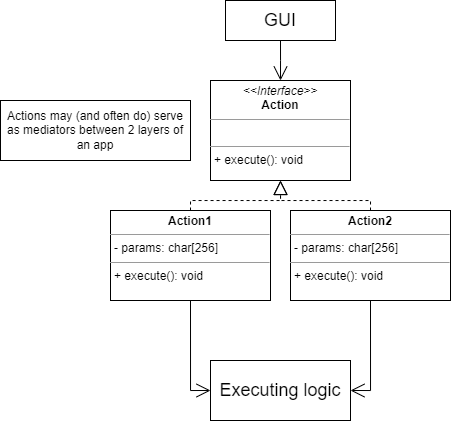

The diagram above was exported from draw.io. Its source (the exported page's mxGraphModel, read from the mxfile embedded in the PNG):
<mxGraphModel dx="989" dy="523" grid="1" gridSize="10" guides="1" tooltips="1" connect="1" arrows="1" fold="1" page="1" pageScale="1" pageWidth="500" pageHeight="500" math="0" shadow="0">
  <root>
    <mxCell id="0" />
    <mxCell id="1" parent="0" />
    <mxCell id="_x8psdHGbaryx6kDItoC-1" value="&lt;p style=&quot;margin:0px;margin-top:4px;text-align:center;&quot;&gt;&lt;i&gt;&amp;lt;&amp;lt;Interface&amp;gt;&amp;gt;&lt;/i&gt;&lt;br&gt;&lt;b&gt;Action&lt;/b&gt;&lt;/p&gt;&lt;hr size=&quot;1&quot;&gt;&lt;p style=&quot;margin:0px;margin-left:4px;&quot;&gt;&lt;br&gt;&lt;/p&gt;&lt;hr size=&quot;1&quot;&gt;&lt;p style=&quot;margin:0px;margin-left:4px;&quot;&gt;+ execute(): void&lt;/p&gt;" style="verticalAlign=top;align=left;overflow=fill;fontSize=12;fontFamily=Helvetica;html=1;whiteSpace=wrap;" vertex="1" parent="1">
      <mxGeometry x="230" y="100" width="140" height="100" as="geometry" />
    </mxCell>
    <mxCell id="_x8psdHGbaryx6kDItoC-2" value="GUI" style="rounded=0;whiteSpace=wrap;html=1;fontSize=18;" vertex="1" parent="1">
      <mxGeometry x="245" y="20" width="110" height="40" as="geometry" />
    </mxCell>
    <mxCell id="_x8psdHGbaryx6kDItoC-3" value="Actions may (and often do) serve as mediators between 2 layers of an app" style="rounded=0;whiteSpace=wrap;html=1;" vertex="1" parent="1">
      <mxGeometry x="20" y="120" width="190" height="60" as="geometry" />
    </mxCell>
    <mxCell id="_x8psdHGbaryx6kDItoC-4" value="&lt;p style=&quot;margin:0px;margin-top:4px;text-align:center;&quot;&gt;&lt;b&gt;Action1&lt;/b&gt;&lt;/p&gt;&lt;hr size=&quot;1&quot;&gt;&lt;p style=&quot;margin:0px;margin-left:4px;&quot;&gt;- params: char[256]&lt;/p&gt;&lt;hr size=&quot;1&quot;&gt;&lt;p style=&quot;margin:0px;margin-left:4px;&quot;&gt;+ execute(): void&lt;/p&gt;" style="verticalAlign=top;align=left;overflow=fill;fontSize=12;fontFamily=Helvetica;html=1;whiteSpace=wrap;" vertex="1" parent="1">
      <mxGeometry x="130" y="230" width="160" height="90" as="geometry" />
    </mxCell>
    <mxCell id="_x8psdHGbaryx6kDItoC-5" value="" style="endArrow=block;dashed=1;endFill=0;endSize=12;html=1;rounded=0;edgeStyle=orthogonalEdgeStyle;exitX=0.5;exitY=0;exitDx=0;exitDy=0;fontSize=12;entryX=0.5;entryY=1;entryDx=0;entryDy=0;" edge="1" parent="1" source="_x8psdHGbaryx6kDItoC-4" target="_x8psdHGbaryx6kDItoC-1">
      <mxGeometry width="160" relative="1" as="geometry">
        <mxPoint x="325.03" y="250.0000000000001" as="sourcePoint" />
        <mxPoint x="170" y="250.0000000000001" as="targetPoint" />
        <Array as="points">
          <mxPoint x="210" y="220" />
          <mxPoint x="300" y="220" />
        </Array>
      </mxGeometry>
    </mxCell>
    <mxCell id="_x8psdHGbaryx6kDItoC-6" value="&lt;p style=&quot;margin:0px;margin-top:4px;text-align:center;&quot;&gt;&lt;b&gt;Action2&lt;/b&gt;&lt;/p&gt;&lt;hr size=&quot;1&quot;&gt;&lt;p style=&quot;margin:0px;margin-left:4px;&quot;&gt;- params: char[256]&lt;/p&gt;&lt;hr size=&quot;1&quot;&gt;&lt;p style=&quot;margin:0px;margin-left:4px;&quot;&gt;+ execute(): void&lt;/p&gt;" style="verticalAlign=top;align=left;overflow=fill;fontSize=12;fontFamily=Helvetica;html=1;whiteSpace=wrap;" vertex="1" parent="1">
      <mxGeometry x="310" y="230" width="160" height="90" as="geometry" />
    </mxCell>
    <mxCell id="_x8psdHGbaryx6kDItoC-8" value="" style="endArrow=block;dashed=1;endFill=0;endSize=12;html=1;rounded=0;edgeStyle=orthogonalEdgeStyle;exitX=0.5;exitY=0;exitDx=0;exitDy=0;fontSize=12;entryX=0.5;entryY=1;entryDx=0;entryDy=0;" edge="1" parent="1" source="_x8psdHGbaryx6kDItoC-6" target="_x8psdHGbaryx6kDItoC-1">
      <mxGeometry width="160" relative="1" as="geometry">
        <mxPoint x="400" y="170" as="sourcePoint" />
        <mxPoint x="490" y="140" as="targetPoint" />
        <Array as="points">
          <mxPoint x="390" y="220" />
          <mxPoint x="300" y="220" />
        </Array>
      </mxGeometry>
    </mxCell>
    <mxCell id="_x8psdHGbaryx6kDItoC-9" value="&lt;font style=&quot;font-size: 18px;&quot;&gt;Executing logic&lt;/font&gt;" style="rounded=0;whiteSpace=wrap;html=1;" vertex="1" parent="1">
      <mxGeometry x="230" y="380" width="140" height="60" as="geometry" />
    </mxCell>
    <mxCell id="_x8psdHGbaryx6kDItoC-10" value="" style="endArrow=open;endFill=1;endSize=12;html=1;rounded=0;edgeStyle=orthogonalEdgeStyle;fontSize=12;exitX=0.5;exitY=1;exitDx=0;exitDy=0;entryX=0;entryY=0.5;entryDx=0;entryDy=0;" edge="1" parent="1" source="_x8psdHGbaryx6kDItoC-4" target="_x8psdHGbaryx6kDItoC-9">
      <mxGeometry width="160" relative="1" as="geometry">
        <mxPoint x="170" y="230.0000000000001" as="sourcePoint" />
        <mxPoint x="330" y="230.0000000000001" as="targetPoint" />
      </mxGeometry>
    </mxCell>
    <mxCell id="_x8psdHGbaryx6kDItoC-11" value="" style="endArrow=open;endFill=1;endSize=12;html=1;rounded=0;edgeStyle=orthogonalEdgeStyle;fontSize=12;exitX=0.5;exitY=1;exitDx=0;exitDy=0;entryX=1;entryY=0.5;entryDx=0;entryDy=0;" edge="1" parent="1" source="_x8psdHGbaryx6kDItoC-6" target="_x8psdHGbaryx6kDItoC-9">
      <mxGeometry width="160" relative="1" as="geometry">
        <mxPoint x="220" y="330" as="sourcePoint" />
        <mxPoint x="240" y="420" as="targetPoint" />
      </mxGeometry>
    </mxCell>
    <mxCell id="_x8psdHGbaryx6kDItoC-13" value="" style="endArrow=open;endFill=1;endSize=12;html=1;rounded=0;edgeStyle=orthogonalEdgeStyle;fontSize=12;curved=1;exitX=0.5;exitY=1;exitDx=0;exitDy=0;" edge="1" parent="1" source="_x8psdHGbaryx6kDItoC-2">
      <mxGeometry width="160" relative="1" as="geometry">
        <mxPoint x="170" y="230.0000000000001" as="sourcePoint" />
        <mxPoint x="300" y="100" as="targetPoint" />
      </mxGeometry>
    </mxCell>
  </root>
</mxGraphModel>